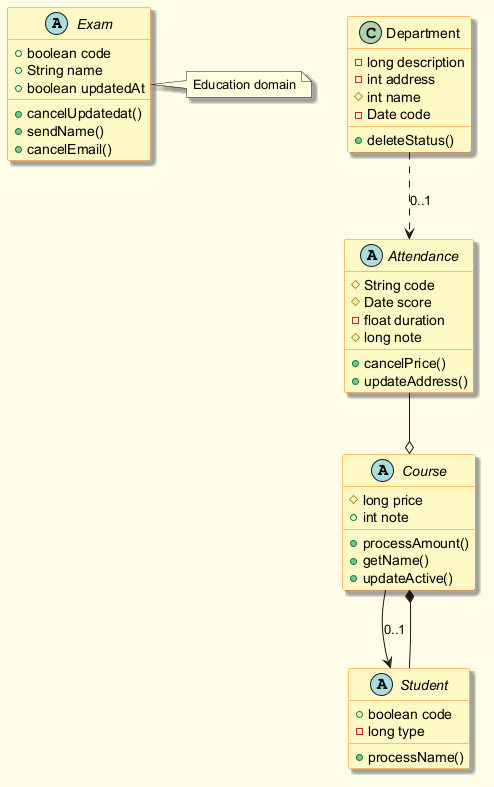

The diagram above was rendered by PlantUML. Its source (embedded in the PNG):
@startuml
skinparam backgroundColor #FFFDE7
skinparam classBackgroundColor #FFF9C4
skinparam classBorderColor #F57F17
skinparam shadowing true
abstract class Exam {
  +boolean code
  +String name
  +boolean updatedAt
  +cancelUpdatedat()
  +sendName()
  +cancelEmail()
}
abstract class Course {
  #long price
  +int note
  +processAmount()
  +getName()
  +updateActive()
}
abstract class Attendance {
  #String code
  #Date score
  -float duration
  #long note
  +cancelPrice()
  +updateAddress()
}
abstract class Student {
  +boolean code
  -long type
  +processName()
}
class Department {
  -long description
  -int address
  #int name
  -Date code
  +deleteStatus()
}
Course --> Student : "0..1"
Department ..> Attendance : "0..1"
Student --* Course
Attendance --o Course
note right of Exam : Education domain
@enduml